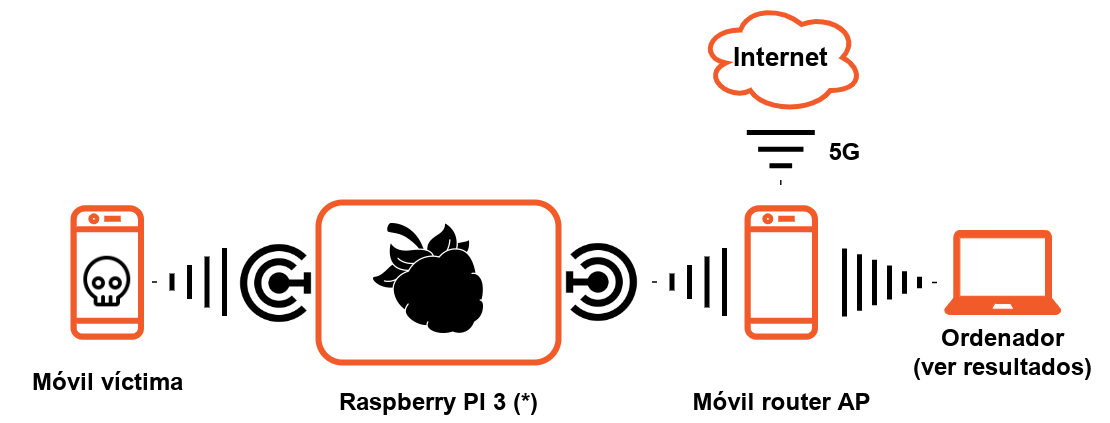

The diagram above was exported from draw.io. Its source (the exported page's mxGraphModel, read from the mxfile embedded in the PNG):
<mxGraphModel dx="2389" dy="809" grid="1" gridSize="10" guides="1" tooltips="1" connect="1" arrows="1" fold="1" page="1" pageScale="1" pageWidth="827" pageHeight="1169" math="0" shadow="0">
  <root>
    <mxCell id="0" />
    <mxCell id="1" parent="0" />
    <mxCell id="kCNU0o-D8Iq3BhlV6Ork-3" value="" style="rounded=1;whiteSpace=wrap;html=1;strokeColor=#F15A29;strokeWidth=6;" vertex="1" parent="1">
      <mxGeometry x="174" y="260" width="240" height="160" as="geometry" />
    </mxCell>
    <mxCell id="kCNU0o-D8Iq3BhlV6Ork-6" value="" style="sketch=0;outlineConnect=0;fontColor=#232F3E;gradientColor=none;fillColor=#F15A29;strokeColor=none;dashed=0;verticalLabelPosition=bottom;verticalAlign=top;align=center;html=1;fontSize=12;fontStyle=0;aspect=fixed;pointerEvents=1;shape=mxgraph.aws4.mobile_client;" vertex="1" parent="1">
      <mxGeometry x="600" y="260" width="73.59" height="140" as="geometry" />
    </mxCell>
    <mxCell id="kCNU0o-D8Iq3BhlV6Ork-7" value="Internet" style="ellipse;shape=cloud;whiteSpace=wrap;html=1;strokeWidth=5;strokeColor=#F15A29;fontStyle=1;fontSize=26;" vertex="1" parent="1">
      <mxGeometry x="555.1899999999999" y="60" width="163.21" height="110" as="geometry" />
    </mxCell>
    <mxCell id="kCNU0o-D8Iq3BhlV6Ork-8" value="" style="sketch=0;pointerEvents=1;shadow=0;dashed=0;html=1;strokeColor=#F15A29;fillColor=#F15A29;labelPosition=center;verticalLabelPosition=bottom;verticalAlign=top;outlineConnect=0;align=center;shape=mxgraph.office.devices.laptop;gradientColor=none;" vertex="1" parent="1">
      <mxGeometry x="800" y="288" width="116.41" height="84" as="geometry" />
    </mxCell>
    <mxCell id="kCNU0o-D8Iq3BhlV6Ork-9" value="" style="shape=mxgraph.arrows2.wedgeArrowDashed2;html=1;bendable=0;startWidth=34;stepSize=15;rounded=0;strokeWidth=5;" edge="1" parent="1">
      <mxGeometry width="100" height="100" relative="1" as="geometry">
        <mxPoint x="636.3" y="190" as="sourcePoint" />
        <mxPoint x="636.3" y="240" as="targetPoint" />
      </mxGeometry>
    </mxCell>
    <mxCell id="kCNU0o-D8Iq3BhlV6Ork-10" value="" style="shape=mxgraph.arrows2.wedgeArrowDashed2;html=1;bendable=0;startWidth=34;stepSize=15;rounded=0;strokeWidth=5;" edge="1" parent="1">
      <mxGeometry width="100" height="100" relative="1" as="geometry">
        <mxPoint x="700" y="340" as="sourcePoint" />
        <mxPoint x="790" y="340" as="targetPoint" />
      </mxGeometry>
    </mxCell>
    <mxCell id="kCNU0o-D8Iq3BhlV6Ork-11" value="Móvil router AP" style="text;strokeColor=none;fillColor=none;html=1;fontSize=24;fontStyle=1;verticalAlign=middle;align=center;" vertex="1" parent="1">
      <mxGeometry x="530.1899999999999" y="440" width="213.2" height="40" as="geometry" />
    </mxCell>
    <mxCell id="kCNU0o-D8Iq3BhlV6Ork-12" value="" style="shape=mxgraph.arrows2.wedgeArrowDashed2;html=1;bendable=0;startWidth=34;stepSize=15;rounded=0;strokeWidth=5;" edge="1" parent="1">
      <mxGeometry width="100" height="100" relative="1" as="geometry">
        <mxPoint x="580" y="339.5" as="sourcePoint" />
        <mxPoint x="510" y="339.5" as="targetPoint" />
      </mxGeometry>
    </mxCell>
    <mxCell id="kCNU0o-D8Iq3BhlV6Ork-13" value="5G" style="text;strokeColor=none;fillColor=none;html=1;fontSize=24;fontStyle=1;verticalAlign=middle;align=center;" vertex="1" parent="1">
      <mxGeometry x="650" y="190" width="100" height="40" as="geometry" />
    </mxCell>
    <mxCell id="kCNU0o-D8Iq3BhlV6Ork-16" value="" style="shape=image;html=1;verticalAlign=top;verticalLabelPosition=bottom;labelBackgroundColor=#ffffff;imageAspect=0;aspect=fixed;image=https://cdn4.iconfinder.com/data/icons/internet-networking-and-communication-glyph-24/24/Communication_tower_signal_tower_wifi_antenna_wifi_tower_wireless_antenna-128.png;rotation=90;fontColor=#F15A29;imageBackground=none;" vertex="1" parent="1">
      <mxGeometry x="414" y="297.5" width="85" height="85" as="geometry" />
    </mxCell>
    <mxCell id="kCNU0o-D8Iq3BhlV6Ork-17" value="Ordenador&lt;br&gt;(ver resultados)" style="text;strokeColor=none;fillColor=none;html=1;fontSize=24;fontStyle=1;verticalAlign=middle;align=center;" vertex="1" parent="1">
      <mxGeometry x="751.5999999999999" y="390" width="213.2" height="40" as="geometry" />
    </mxCell>
    <mxCell id="kCNU0o-D8Iq3BhlV6Ork-18" value="" style="shape=image;html=1;verticalAlign=top;verticalLabelPosition=bottom;labelBackgroundColor=#ffffff;imageAspect=0;aspect=fixed;image=https://cdn4.iconfinder.com/data/icons/internet-networking-and-communication-glyph-24/24/Communication_tower_signal_tower_wifi_antenna_wifi_tower_wireless_antenna-128.png;rotation=-90;fontColor=#F15A29;imageBackground=none;" vertex="1" parent="1">
      <mxGeometry x="89" y="297.5" width="85" height="85" as="geometry" />
    </mxCell>
    <mxCell id="kCNU0o-D8Iq3BhlV6Ork-19" value="Raspberry PI 3 (*)" style="text;strokeColor=none;fillColor=none;html=1;fontSize=24;fontStyle=1;verticalAlign=middle;align=center;" vertex="1" parent="1">
      <mxGeometry x="187.39999999999992" y="440" width="213.2" height="40" as="geometry" />
    </mxCell>
    <mxCell id="kCNU0o-D8Iq3BhlV6Ork-20" value="" style="sketch=0;outlineConnect=0;fontColor=#232F3E;gradientColor=none;fillColor=#F15A29;strokeColor=none;dashed=0;verticalLabelPosition=bottom;verticalAlign=top;align=center;html=1;fontSize=12;fontStyle=0;aspect=fixed;pointerEvents=1;shape=mxgraph.aws4.mobile_client;" vertex="1" parent="1">
      <mxGeometry x="-74" y="260" width="73.59" height="140" as="geometry" />
    </mxCell>
    <mxCell id="kCNU0o-D8Iq3BhlV6Ork-21" value="" style="shape=mxgraph.arrows2.wedgeArrowDashed2;html=1;bendable=0;startWidth=34;stepSize=15;rounded=0;strokeWidth=5;" edge="1" parent="1">
      <mxGeometry width="100" height="100" relative="1" as="geometry">
        <mxPoint x="80" y="339.5" as="sourcePoint" />
        <mxPoint x="10" y="339.5" as="targetPoint" />
      </mxGeometry>
    </mxCell>
    <mxCell id="kCNU0o-D8Iq3BhlV6Ork-22" value="" style="shape=image;html=1;verticalAlign=top;verticalLabelPosition=bottom;labelBackgroundColor=#ffffff;imageAspect=0;aspect=fixed;image=https://cdn0.iconfinder.com/data/icons/phosphor-regular-vol-4/256/skull-128.png;imageBorder=none;imageBackground=default;" vertex="1" parent="1">
      <mxGeometry x="-67.2" y="310" width="60" height="60" as="geometry" />
    </mxCell>
    <mxCell id="kCNU0o-D8Iq3BhlV6Ork-23" value="Móvil víctima" style="text;strokeColor=none;fillColor=none;html=1;fontSize=24;fontStyle=1;verticalAlign=middle;align=center;" vertex="1" parent="1">
      <mxGeometry x="-143.80000000000007" y="420" width="213.2" height="40" as="geometry" />
    </mxCell>
    <mxCell id="kCNU0o-D8Iq3BhlV6Ork-25" value="" style="shape=image;html=1;verticalAlign=top;verticalLabelPosition=bottom;labelBackgroundColor=#ffffff;imageAspect=0;aspect=fixed;image=https://cdn2.iconfinder.com/data/icons/fruits-and-vegetables-silhouette/100/_1____-32-128.png;imageBorder=none;" vertex="1" parent="1">
      <mxGeometry x="220" y="272" width="128" height="128" as="geometry" />
    </mxCell>
  </root>
</mxGraphModel>